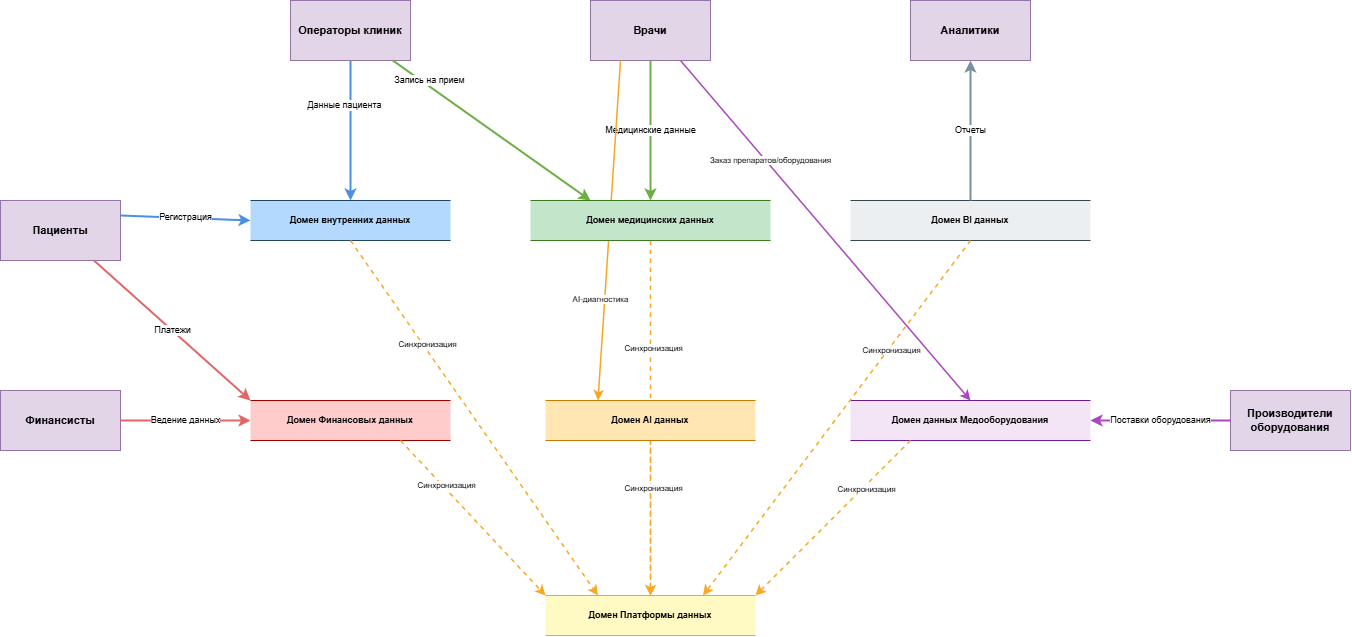

The diagram above was exported from draw.io. Its source (the exported page's mxGraphModel, read from the mxfile embedded in the PNG):
<mxGraphModel dx="4665" dy="1963" grid="1" gridSize="10" guides="1" tooltips="1" connect="1" arrows="1" fold="1" page="1" pageScale="1" pageWidth="1100" pageHeight="850" background="none" math="0" shadow="0">
  <root>
    <mxCell id="0" />
    <mxCell id="1" parent="0" />
    <mxCell id="X7dSaTgtqsrK5VMLZPEQ-56" value="&lt;b&gt;Операторы клиник&lt;/b&gt;" style="rounded=0;whiteSpace=wrap;html=1;fillColor=#E1D5E7;strokeColor=#9673A6;fontSize=11;fontStyle=1" vertex="1" parent="1">
      <mxGeometry x="-360" y="50" width="120" height="60" as="geometry" />
    </mxCell>
    <mxCell id="X7dSaTgtqsrK5VMLZPEQ-57" value="&lt;b&gt;Врачи&lt;/b&gt;" style="rounded=0;whiteSpace=wrap;html=1;fillColor=#E1D5E7;strokeColor=#9673A6;fontSize=11;fontStyle=1" vertex="1" parent="1">
      <mxGeometry x="-60" y="50" width="120" height="60" as="geometry" />
    </mxCell>
    <mxCell id="X7dSaTgtqsrK5VMLZPEQ-58" value="&lt;b&gt;Пациенты&lt;/b&gt;" style="rounded=0;whiteSpace=wrap;html=1;fillColor=#E1D5E7;strokeColor=#9673A6;fontSize=11;fontStyle=1" vertex="1" parent="1">
      <mxGeometry x="-650" y="250" width="120" height="60" as="geometry" />
    </mxCell>
    <mxCell id="X7dSaTgtqsrK5VMLZPEQ-59" value="&lt;b&gt;Аналитики&lt;/b&gt;" style="rounded=0;whiteSpace=wrap;html=1;fillColor=#E1D5E7;strokeColor=#9673A6;fontSize=11;fontStyle=1" vertex="1" parent="1">
      <mxGeometry x="260" y="50" width="120" height="60" as="geometry" />
    </mxCell>
    <mxCell id="X7dSaTgtqsrK5VMLZPEQ-69" value="&lt;b&gt;Домен внутренних данных&lt;/b&gt;" style="shape=partialRectangle;whiteSpace=wrap;html=1;left=0;right=0;fillColor=#B3D9FF;strokeColor=#23445D;fontSize=9;" vertex="1" parent="1">
      <mxGeometry x="-400" y="250" width="200" height="40" as="geometry" />
    </mxCell>
    <mxCell id="X7dSaTgtqsrK5VMLZPEQ-86" value="&lt;b&gt;Домен Финансовых данных&lt;/b&gt;" style="shape=partialRectangle;whiteSpace=wrap;html=1;left=0;right=0;fillColor=#FFCCCC;strokeColor=#990000;fontSize=9;" vertex="1" parent="1">
      <mxGeometry x="-400" y="450" width="200" height="40" as="geometry" />
    </mxCell>
    <mxCell id="X7dSaTgtqsrK5VMLZPEQ-93" value="&lt;b&gt;Домен данных Медооборудования&lt;/b&gt;" style="shape=partialRectangle;whiteSpace=wrap;html=1;left=0;right=0;fillColor=#F3E5F5;strokeColor=#6A1B9A;fontSize=9;" vertex="1" parent="1">
      <mxGeometry x="200" y="450" width="240" height="40" as="geometry" />
    </mxCell>
    <mxCell id="X7dSaTgtqsrK5VMLZPEQ-99" value="&lt;b&gt;Домен BI данных&lt;/b&gt;" style="shape=partialRectangle;whiteSpace=wrap;html=1;left=0;right=0;fillColor=#ECEFF1;strokeColor=#37474F;fontSize=9;" vertex="1" parent="1">
      <mxGeometry x="200" y="250" width="240" height="40" as="geometry" />
    </mxCell>
    <mxCell id="X7dSaTgtqsrK5VMLZPEQ-102" value="Данные пациента" style="endArrow=classic;html=1;fontSize=9;strokeWidth=2;strokeColor=#4A90E2;entryX=0.5;entryY=0;entryDx=0;entryDy=0;edgeStyle=orthogonalEdgeStyle;" edge="1" parent="1" source="X7dSaTgtqsrK5VMLZPEQ-56" target="X7dSaTgtqsrK5VMLZPEQ-69">
      <mxGeometry x="-0.3524" y="-6" width="50" height="50" relative="1" as="geometry">
        <mxPoint x="-70" y="510" as="sourcePoint" />
        <mxPoint x="-389.78334133359795" y="186.77900819739375" as="targetPoint" />
        <mxPoint as="offset" />
      </mxGeometry>
    </mxCell>
    <mxCell id="X7dSaTgtqsrK5VMLZPEQ-103" value="Запись на прием" style="endArrow=classic;html=1;fontSize=9;strokeWidth=2;strokeColor=#6BAE46;entryX=0.25;entryY=0;entryDx=0;entryDy=0;" edge="1" parent="1" source="X7dSaTgtqsrK5VMLZPEQ-56" target="X7dSaTgtqsrK5VMLZPEQ-75">
      <mxGeometry x="-0.6439" y="4" width="50" height="50" relative="1" as="geometry">
        <mxPoint x="-70" y="510" as="sourcePoint" />
        <mxPoint x="95" y="170" as="targetPoint" />
        <mxPoint y="-1" as="offset" />
      </mxGeometry>
    </mxCell>
    <mxCell id="X7dSaTgtqsrK5VMLZPEQ-104" value="Медицинские данные" style="endArrow=classic;html=1;fontSize=9;strokeWidth=2;strokeColor=#6BAE46;entryX=0.5;entryY=0;entryDx=0;entryDy=0;" edge="1" parent="1" source="X7dSaTgtqsrK5VMLZPEQ-57" target="X7dSaTgtqsrK5VMLZPEQ-75">
      <mxGeometry width="50" height="50" relative="1" as="geometry">
        <mxPoint x="-70" y="510" as="sourcePoint" />
        <mxPoint x="-35" y="210" as="targetPoint" />
      </mxGeometry>
    </mxCell>
    <mxCell id="X7dSaTgtqsrK5VMLZPEQ-106" value="Регистрация" style="endArrow=classic;html=1;fontSize=9;strokeWidth=2;strokeColor=#4A90E2;exitX=1;exitY=0.25;exitDx=0;exitDy=0;entryX=0;entryY=0.5;entryDx=0;entryDy=0;" edge="1" parent="1" source="X7dSaTgtqsrK5VMLZPEQ-58" target="X7dSaTgtqsrK5VMLZPEQ-69">
      <mxGeometry width="50" height="50" relative="1" as="geometry">
        <mxPoint x="-70" y="510" as="sourcePoint" />
        <mxPoint x="-400.0000000000002" y="210" as="targetPoint" />
      </mxGeometry>
    </mxCell>
    <mxCell id="X7dSaTgtqsrK5VMLZPEQ-107" value="Платежи" style="endArrow=classic;html=1;fontSize=9;strokeWidth=2;strokeColor=#E06666;entryX=0;entryY=0;entryDx=0;entryDy=0;" edge="1" parent="1" source="X7dSaTgtqsrK5VMLZPEQ-58" target="X7dSaTgtqsrK5VMLZPEQ-86">
      <mxGeometry width="50" height="50" relative="1" as="geometry">
        <mxPoint x="-80" y="590" as="sourcePoint" />
        <mxPoint x="-100.0000000000091" y="650" as="targetPoint" />
      </mxGeometry>
    </mxCell>
    <mxCell id="X7dSaTgtqsrK5VMLZPEQ-111" value="Отчеты" style="endArrow=classic;html=1;fontSize=9;strokeWidth=2;strokeColor=#78909C;startArrow=none;startFill=0;exitX=0.5;exitY=0;exitDx=0;exitDy=0;" edge="1" parent="1" source="X7dSaTgtqsrK5VMLZPEQ-99" target="X7dSaTgtqsrK5VMLZPEQ-59">
      <mxGeometry width="50" height="50" relative="1" as="geometry">
        <mxPoint x="489.9999999999927" y="210" as="sourcePoint" />
        <mxPoint x="-20" y="460" as="targetPoint" />
      </mxGeometry>
    </mxCell>
    <mxCell id="X7dSaTgtqsrK5VMLZPEQ-125" value="Заказ препаратов/оборудования" style="endArrow=classic;html=1;fontSize=8;strokeWidth=1.5;strokeColor=#AB47BC;exitX=0.75;exitY=1;exitDx=0;exitDy=0;entryX=0.5;entryY=0;entryDx=0;entryDy=0;" edge="1" parent="1" source="X7dSaTgtqsrK5VMLZPEQ-57" target="X7dSaTgtqsrK5VMLZPEQ-93">
      <mxGeometry x="-0.3981" y="4" width="50" height="50" relative="1" as="geometry">
        <mxPoint x="59.689603784635665" y="163.2963150180708" as="sourcePoint" />
        <mxPoint x="346.5378600184231" y="439.9956395209997" as="targetPoint" />
        <mxPoint x="-1" as="offset" />
      </mxGeometry>
    </mxCell>
    <mxCell id="X7dSaTgtqsrK5VMLZPEQ-140" value="&lt;b&gt;Финансисты&lt;/b&gt;" style="rounded=0;whiteSpace=wrap;html=1;fillColor=#E1D5E7;strokeColor=#9673A6;fontSize=11;fontStyle=1" vertex="1" parent="1">
      <mxGeometry x="-650" y="440" width="120" height="60" as="geometry" />
    </mxCell>
    <mxCell id="X7dSaTgtqsrK5VMLZPEQ-141" value="&lt;b&gt;Производители оборудования&lt;/b&gt;" style="rounded=0;whiteSpace=wrap;html=1;fillColor=#E1D5E7;strokeColor=#9673A6;fontSize=11;fontStyle=1" vertex="1" parent="1">
      <mxGeometry x="580" y="440" width="120" height="60" as="geometry" />
    </mxCell>
    <mxCell id="X7dSaTgtqsrK5VMLZPEQ-226" value="Поставки оборудования" style="endArrow=classic;html=1;fontSize=9;strokeWidth=2;strokeColor=#AB47BC;exitX=0;exitY=0.5;exitDx=0;exitDy=0;entryX=1;entryY=0.5;entryDx=0;entryDy=0;" edge="1" parent="1" source="X7dSaTgtqsrK5VMLZPEQ-141" target="X7dSaTgtqsrK5VMLZPEQ-93">
      <mxGeometry width="50" height="50" relative="1" as="geometry">
        <mxPoint x="190" y="855" as="sourcePoint" />
        <mxPoint x="1094" y="803" as="targetPoint" />
      </mxGeometry>
    </mxCell>
    <mxCell id="X7dSaTgtqsrK5VMLZPEQ-228" value="&lt;b&gt;Домен Платформы данных&lt;/b&gt;" style="shape=partialRectangle;whiteSpace=wrap;html=1;left=0;right=0;fillColor=#FFF9C4;strokeColor=#F9A825;fontSize=9;" vertex="1" parent="1">
      <mxGeometry x="-105" y="645" width="210" height="40" as="geometry" />
    </mxCell>
    <mxCell id="X7dSaTgtqsrK5VMLZPEQ-229" value="Ведение данных" style="endArrow=classic;html=1;fontSize=9;strokeWidth=2;strokeColor=#E06666;entryX=0;entryY=0.5;entryDx=0;entryDy=0;exitX=1;exitY=0.5;exitDx=0;exitDy=0;" edge="1" parent="1" source="X7dSaTgtqsrK5VMLZPEQ-140" target="X7dSaTgtqsrK5VMLZPEQ-86">
      <mxGeometry width="50" height="50" relative="1" as="geometry">
        <mxPoint x="-430" y="410" as="sourcePoint" />
        <mxPoint x="-282" y="550" as="targetPoint" />
      </mxGeometry>
    </mxCell>
    <mxCell id="X7dSaTgtqsrK5VMLZPEQ-230" value="AI-диагностика" style="endArrow=classic;html=1;fontSize=8;strokeWidth=1.5;strokeColor=#F5A623;startArrow=none;startFill=0;exitX=0.25;exitY=1;exitDx=0;exitDy=0;entryX=0.25;entryY=0;entryDx=0;entryDy=0;" edge="1" parent="1" source="X7dSaTgtqsrK5VMLZPEQ-57" target="X7dSaTgtqsrK5VMLZPEQ-137">
      <mxGeometry x="0.4134" y="-4" width="50" height="50" relative="1" as="geometry">
        <mxPoint x="-82" y="340" as="sourcePoint" />
        <mxPoint x="-217" y="665" as="targetPoint" />
        <mxPoint as="offset" />
      </mxGeometry>
    </mxCell>
    <mxCell id="X7dSaTgtqsrK5VMLZPEQ-232" value="Синхронизация" style="endArrow=classic;html=1;fontSize=8;strokeWidth=1.5;strokeColor=#F9A825;exitX=0.5;exitY=1;exitDx=0;exitDy=0;entryX=0.25;entryY=0;entryDx=0;entryDy=0;dashed=1;" edge="1" parent="1" source="X7dSaTgtqsrK5VMLZPEQ-69" target="X7dSaTgtqsrK5VMLZPEQ-228">
      <mxGeometry x="-0.3981" y="4" width="50" height="50" relative="1" as="geometry">
        <mxPoint x="230" y="340" as="sourcePoint" />
        <mxPoint x="520" y="680" as="targetPoint" />
        <mxPoint x="-1" as="offset" />
      </mxGeometry>
    </mxCell>
    <mxCell id="X7dSaTgtqsrK5VMLZPEQ-233" value="Синхронизация" style="endArrow=classic;html=1;fontSize=8;strokeWidth=1.5;strokeColor=#F9A825;exitX=0.75;exitY=1;exitDx=0;exitDy=0;entryX=0;entryY=0;entryDx=0;entryDy=0;dashed=1;" edge="1" parent="1" source="X7dSaTgtqsrK5VMLZPEQ-86" target="X7dSaTgtqsrK5VMLZPEQ-228">
      <mxGeometry x="-0.3981" y="4" width="50" height="50" relative="1" as="geometry">
        <mxPoint x="-220" y="540" as="sourcePoint" />
        <mxPoint x="163" y="975" as="targetPoint" />
        <mxPoint x="-1" as="offset" />
      </mxGeometry>
    </mxCell>
    <mxCell id="X7dSaTgtqsrK5VMLZPEQ-234" value="Синхронизация" style="endArrow=classic;html=1;fontSize=8;strokeWidth=1.5;strokeColor=#F9A825;exitX=0.5;exitY=1;exitDx=0;exitDy=0;entryX=0.5;entryY=0;entryDx=0;entryDy=0;dashed=1;" edge="1" parent="1" source="X7dSaTgtqsrK5VMLZPEQ-75" target="X7dSaTgtqsrK5VMLZPEQ-228">
      <mxGeometry x="-0.3981" y="4" width="50" height="50" relative="1" as="geometry">
        <mxPoint x="-160" y="500" as="sourcePoint" />
        <mxPoint x="83" y="855" as="targetPoint" />
        <mxPoint x="-1" as="offset" />
      </mxGeometry>
    </mxCell>
    <mxCell id="X7dSaTgtqsrK5VMLZPEQ-235" value="Синхронизация" style="endArrow=classic;html=1;fontSize=8;strokeWidth=1.5;strokeColor=#F9A825;exitX=0.5;exitY=1;exitDx=0;exitDy=0;entryX=0.5;entryY=0;entryDx=0;entryDy=0;dashed=1;" edge="1" parent="1" source="X7dSaTgtqsrK5VMLZPEQ-137" target="X7dSaTgtqsrK5VMLZPEQ-228">
      <mxGeometry x="-0.3981" y="4" width="50" height="50" relative="1" as="geometry">
        <mxPoint x="-5" y="320" as="sourcePoint" />
        <mxPoint x="-10" y="675" as="targetPoint" />
        <mxPoint x="-1" as="offset" />
      </mxGeometry>
    </mxCell>
    <mxCell id="X7dSaTgtqsrK5VMLZPEQ-137" value="&lt;b&gt;Домен AI данных&lt;/b&gt;" style="shape=partialRectangle;whiteSpace=wrap;html=1;left=0;right=0;fillColor=#FFE6B3;strokeColor=#C77B00;fontSize=9;" vertex="1" parent="1">
      <mxGeometry x="-105" y="450" width="210" height="40" as="geometry" />
    </mxCell>
    <mxCell id="X7dSaTgtqsrK5VMLZPEQ-236" value="Синхронизация" style="endArrow=classic;html=1;fontSize=8;strokeWidth=1.5;strokeColor=#F9A825;exitX=0.5;exitY=1;exitDx=0;exitDy=0;entryX=0.75;entryY=0;entryDx=0;entryDy=0;dashed=1;" edge="1" parent="1" source="X7dSaTgtqsrK5VMLZPEQ-99" target="X7dSaTgtqsrK5VMLZPEQ-228">
      <mxGeometry x="-0.3981" y="4" width="50" height="50" relative="1" as="geometry">
        <mxPoint x="5" y="340" as="sourcePoint" />
        <mxPoint y="695" as="targetPoint" />
        <mxPoint x="-1" as="offset" />
      </mxGeometry>
    </mxCell>
    <mxCell id="X7dSaTgtqsrK5VMLZPEQ-238" value="Синхронизация" style="endArrow=classic;html=1;fontSize=8;strokeWidth=1.5;strokeColor=#F9A825;exitX=0.25;exitY=1;exitDx=0;exitDy=0;entryX=1;entryY=0;entryDx=0;entryDy=0;dashed=1;" edge="1" parent="1" source="X7dSaTgtqsrK5VMLZPEQ-93" target="X7dSaTgtqsrK5VMLZPEQ-228">
      <mxGeometry x="-0.3981" y="4" width="50" height="50" relative="1" as="geometry">
        <mxPoint x="492" y="590" as="sourcePoint" />
        <mxPoint x="220" y="945" as="targetPoint" />
        <mxPoint x="-1" as="offset" />
      </mxGeometry>
    </mxCell>
    <mxCell id="X7dSaTgtqsrK5VMLZPEQ-75" value="&lt;b&gt;Домен медицинских данных&lt;/b&gt;" style="shape=partialRectangle;whiteSpace=wrap;html=1;left=0;right=0;fillColor=#C3E6CB;strokeColor=#3C7A22;fontSize=9;" vertex="1" parent="1">
      <mxGeometry x="-120" y="250" width="240" height="40" as="geometry" />
    </mxCell>
  </root>
</mxGraphModel>